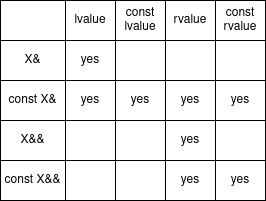

The diagram above was exported from draw.io. Its source (the exported page's mxGraphModel, read from the mxfile embedded in the PNG):
<mxGraphModel dx="872" dy="1615" grid="1" gridSize="10" guides="1" tooltips="1" connect="1" arrows="1" fold="1" page="1" pageScale="1" pageWidth="850" pageHeight="1100" math="0" shadow="0">
  <root>
    <mxCell id="0" />
    <mxCell id="1" parent="0" />
    <mxCell id="XNfoklLjGm4EXlwJtB3Z-57" value="" style="shape=table;startSize=0;container=1;collapsible=0;childLayout=tableLayout;" vertex="1" parent="1">
      <mxGeometry x="290" y="-10" width="265" height="200" as="geometry" />
    </mxCell>
    <mxCell id="XNfoklLjGm4EXlwJtB3Z-58" value="" style="shape=tableRow;horizontal=0;startSize=0;swimlaneHead=0;swimlaneBody=0;strokeColor=inherit;top=0;left=0;bottom=0;right=0;collapsible=0;dropTarget=0;fillColor=none;points=[[0,0.5],[1,0.5]];portConstraint=eastwest;" vertex="1" parent="XNfoklLjGm4EXlwJtB3Z-57">
      <mxGeometry width="265" height="40" as="geometry" />
    </mxCell>
    <mxCell id="XNfoklLjGm4EXlwJtB3Z-59" value="" style="shape=partialRectangle;html=1;whiteSpace=wrap;connectable=0;strokeColor=inherit;overflow=hidden;fillColor=none;top=0;left=0;bottom=0;right=0;pointerEvents=1;" vertex="1" parent="XNfoklLjGm4EXlwJtB3Z-58">
      <mxGeometry width="65" height="40" as="geometry">
        <mxRectangle width="65" height="40" as="alternateBounds" />
      </mxGeometry>
    </mxCell>
    <mxCell id="XNfoklLjGm4EXlwJtB3Z-60" value="lvalue" style="shape=partialRectangle;html=1;whiteSpace=wrap;connectable=0;strokeColor=inherit;overflow=hidden;fillColor=none;top=0;left=0;bottom=0;right=0;pointerEvents=1;" vertex="1" parent="XNfoklLjGm4EXlwJtB3Z-58">
      <mxGeometry x="65" width="50" height="40" as="geometry">
        <mxRectangle width="50" height="40" as="alternateBounds" />
      </mxGeometry>
    </mxCell>
    <mxCell id="XNfoklLjGm4EXlwJtB3Z-61" value="const lvalue" style="shape=partialRectangle;html=1;whiteSpace=wrap;connectable=0;strokeColor=inherit;overflow=hidden;fillColor=none;top=0;left=0;bottom=0;right=0;pointerEvents=1;" vertex="1" parent="XNfoklLjGm4EXlwJtB3Z-58">
      <mxGeometry x="115" width="50" height="40" as="geometry">
        <mxRectangle width="50" height="40" as="alternateBounds" />
      </mxGeometry>
    </mxCell>
    <mxCell id="XNfoklLjGm4EXlwJtB3Z-62" value="rvalue" style="shape=partialRectangle;html=1;whiteSpace=wrap;connectable=0;strokeColor=inherit;overflow=hidden;fillColor=none;top=0;left=0;bottom=0;right=0;pointerEvents=1;" vertex="1" parent="XNfoklLjGm4EXlwJtB3Z-58">
      <mxGeometry x="165" width="50" height="40" as="geometry">
        <mxRectangle width="50" height="40" as="alternateBounds" />
      </mxGeometry>
    </mxCell>
    <mxCell id="XNfoklLjGm4EXlwJtB3Z-63" value="const rvalue" style="shape=partialRectangle;html=1;whiteSpace=wrap;connectable=0;strokeColor=inherit;overflow=hidden;fillColor=none;top=0;left=0;bottom=0;right=0;pointerEvents=1;" vertex="1" parent="XNfoklLjGm4EXlwJtB3Z-58">
      <mxGeometry x="215" width="50" height="40" as="geometry">
        <mxRectangle width="50" height="40" as="alternateBounds" />
      </mxGeometry>
    </mxCell>
    <mxCell id="XNfoklLjGm4EXlwJtB3Z-64" value="" style="shape=tableRow;horizontal=0;startSize=0;swimlaneHead=0;swimlaneBody=0;strokeColor=inherit;top=0;left=0;bottom=0;right=0;collapsible=0;dropTarget=0;fillColor=none;points=[[0,0.5],[1,0.5]];portConstraint=eastwest;" vertex="1" parent="XNfoklLjGm4EXlwJtB3Z-57">
      <mxGeometry y="40" width="265" height="40" as="geometry" />
    </mxCell>
    <mxCell id="XNfoklLjGm4EXlwJtB3Z-65" value="X&amp;amp;" style="shape=partialRectangle;html=1;whiteSpace=wrap;connectable=0;strokeColor=inherit;overflow=hidden;fillColor=none;top=0;left=0;bottom=0;right=0;pointerEvents=1;" vertex="1" parent="XNfoklLjGm4EXlwJtB3Z-64">
      <mxGeometry width="65" height="40" as="geometry">
        <mxRectangle width="65" height="40" as="alternateBounds" />
      </mxGeometry>
    </mxCell>
    <mxCell id="XNfoklLjGm4EXlwJtB3Z-66" value="yes" style="shape=partialRectangle;html=1;whiteSpace=wrap;connectable=0;strokeColor=inherit;overflow=hidden;fillColor=none;top=0;left=0;bottom=0;right=0;pointerEvents=1;" vertex="1" parent="XNfoklLjGm4EXlwJtB3Z-64">
      <mxGeometry x="65" width="50" height="40" as="geometry">
        <mxRectangle width="50" height="40" as="alternateBounds" />
      </mxGeometry>
    </mxCell>
    <mxCell id="XNfoklLjGm4EXlwJtB3Z-67" value="" style="shape=partialRectangle;html=1;whiteSpace=wrap;connectable=0;strokeColor=inherit;overflow=hidden;fillColor=none;top=0;left=0;bottom=0;right=0;pointerEvents=1;" vertex="1" parent="XNfoklLjGm4EXlwJtB3Z-64">
      <mxGeometry x="115" width="50" height="40" as="geometry">
        <mxRectangle width="50" height="40" as="alternateBounds" />
      </mxGeometry>
    </mxCell>
    <mxCell id="XNfoklLjGm4EXlwJtB3Z-68" value="" style="shape=partialRectangle;html=1;whiteSpace=wrap;connectable=0;strokeColor=inherit;overflow=hidden;fillColor=none;top=0;left=0;bottom=0;right=0;pointerEvents=1;" vertex="1" parent="XNfoklLjGm4EXlwJtB3Z-64">
      <mxGeometry x="165" width="50" height="40" as="geometry">
        <mxRectangle width="50" height="40" as="alternateBounds" />
      </mxGeometry>
    </mxCell>
    <mxCell id="XNfoklLjGm4EXlwJtB3Z-69" value="" style="shape=partialRectangle;html=1;whiteSpace=wrap;connectable=0;strokeColor=inherit;overflow=hidden;fillColor=none;top=0;left=0;bottom=0;right=0;pointerEvents=1;" vertex="1" parent="XNfoklLjGm4EXlwJtB3Z-64">
      <mxGeometry x="215" width="50" height="40" as="geometry">
        <mxRectangle width="50" height="40" as="alternateBounds" />
      </mxGeometry>
    </mxCell>
    <mxCell id="XNfoklLjGm4EXlwJtB3Z-70" value="" style="shape=tableRow;horizontal=0;startSize=0;swimlaneHead=0;swimlaneBody=0;strokeColor=inherit;top=0;left=0;bottom=0;right=0;collapsible=0;dropTarget=0;fillColor=none;points=[[0,0.5],[1,0.5]];portConstraint=eastwest;" vertex="1" parent="XNfoklLjGm4EXlwJtB3Z-57">
      <mxGeometry y="80" width="265" height="40" as="geometry" />
    </mxCell>
    <mxCell id="XNfoklLjGm4EXlwJtB3Z-71" value="const X&amp;amp;" style="shape=partialRectangle;html=1;whiteSpace=wrap;connectable=0;strokeColor=inherit;overflow=hidden;fillColor=none;top=0;left=0;bottom=0;right=0;pointerEvents=1;" vertex="1" parent="XNfoklLjGm4EXlwJtB3Z-70">
      <mxGeometry width="65" height="40" as="geometry">
        <mxRectangle width="65" height="40" as="alternateBounds" />
      </mxGeometry>
    </mxCell>
    <mxCell id="XNfoklLjGm4EXlwJtB3Z-72" value="yes" style="shape=partialRectangle;html=1;whiteSpace=wrap;connectable=0;strokeColor=inherit;overflow=hidden;fillColor=none;top=0;left=0;bottom=0;right=0;pointerEvents=1;" vertex="1" parent="XNfoklLjGm4EXlwJtB3Z-70">
      <mxGeometry x="65" width="50" height="40" as="geometry">
        <mxRectangle width="50" height="40" as="alternateBounds" />
      </mxGeometry>
    </mxCell>
    <mxCell id="XNfoklLjGm4EXlwJtB3Z-73" value="yes" style="shape=partialRectangle;html=1;whiteSpace=wrap;connectable=0;strokeColor=inherit;overflow=hidden;fillColor=none;top=0;left=0;bottom=0;right=0;pointerEvents=1;" vertex="1" parent="XNfoklLjGm4EXlwJtB3Z-70">
      <mxGeometry x="115" width="50" height="40" as="geometry">
        <mxRectangle width="50" height="40" as="alternateBounds" />
      </mxGeometry>
    </mxCell>
    <mxCell id="XNfoklLjGm4EXlwJtB3Z-74" value="yes" style="shape=partialRectangle;html=1;whiteSpace=wrap;connectable=0;strokeColor=inherit;overflow=hidden;fillColor=none;top=0;left=0;bottom=0;right=0;pointerEvents=1;" vertex="1" parent="XNfoklLjGm4EXlwJtB3Z-70">
      <mxGeometry x="165" width="50" height="40" as="geometry">
        <mxRectangle width="50" height="40" as="alternateBounds" />
      </mxGeometry>
    </mxCell>
    <mxCell id="XNfoklLjGm4EXlwJtB3Z-75" value="yes" style="shape=partialRectangle;html=1;whiteSpace=wrap;connectable=0;strokeColor=inherit;overflow=hidden;fillColor=none;top=0;left=0;bottom=0;right=0;pointerEvents=1;" vertex="1" parent="XNfoklLjGm4EXlwJtB3Z-70">
      <mxGeometry x="215" width="50" height="40" as="geometry">
        <mxRectangle width="50" height="40" as="alternateBounds" />
      </mxGeometry>
    </mxCell>
    <mxCell id="XNfoklLjGm4EXlwJtB3Z-76" value="" style="shape=tableRow;horizontal=0;startSize=0;swimlaneHead=0;swimlaneBody=0;strokeColor=inherit;top=0;left=0;bottom=0;right=0;collapsible=0;dropTarget=0;fillColor=none;points=[[0,0.5],[1,0.5]];portConstraint=eastwest;" vertex="1" parent="XNfoklLjGm4EXlwJtB3Z-57">
      <mxGeometry y="120" width="265" height="40" as="geometry" />
    </mxCell>
    <mxCell id="XNfoklLjGm4EXlwJtB3Z-77" value="X&amp;amp;&amp;amp;" style="shape=partialRectangle;html=1;whiteSpace=wrap;connectable=0;strokeColor=inherit;overflow=hidden;fillColor=none;top=0;left=0;bottom=0;right=0;pointerEvents=1;" vertex="1" parent="XNfoklLjGm4EXlwJtB3Z-76">
      <mxGeometry width="65" height="40" as="geometry">
        <mxRectangle width="65" height="40" as="alternateBounds" />
      </mxGeometry>
    </mxCell>
    <mxCell id="XNfoklLjGm4EXlwJtB3Z-78" value="" style="shape=partialRectangle;html=1;whiteSpace=wrap;connectable=0;strokeColor=inherit;overflow=hidden;fillColor=none;top=0;left=0;bottom=0;right=0;pointerEvents=1;" vertex="1" parent="XNfoklLjGm4EXlwJtB3Z-76">
      <mxGeometry x="65" width="50" height="40" as="geometry">
        <mxRectangle width="50" height="40" as="alternateBounds" />
      </mxGeometry>
    </mxCell>
    <mxCell id="XNfoklLjGm4EXlwJtB3Z-79" value="" style="shape=partialRectangle;html=1;whiteSpace=wrap;connectable=0;strokeColor=inherit;overflow=hidden;fillColor=none;top=0;left=0;bottom=0;right=0;pointerEvents=1;" vertex="1" parent="XNfoklLjGm4EXlwJtB3Z-76">
      <mxGeometry x="115" width="50" height="40" as="geometry">
        <mxRectangle width="50" height="40" as="alternateBounds" />
      </mxGeometry>
    </mxCell>
    <mxCell id="XNfoklLjGm4EXlwJtB3Z-80" value="yes" style="shape=partialRectangle;html=1;whiteSpace=wrap;connectable=0;strokeColor=inherit;overflow=hidden;fillColor=none;top=0;left=0;bottom=0;right=0;pointerEvents=1;" vertex="1" parent="XNfoklLjGm4EXlwJtB3Z-76">
      <mxGeometry x="165" width="50" height="40" as="geometry">
        <mxRectangle width="50" height="40" as="alternateBounds" />
      </mxGeometry>
    </mxCell>
    <mxCell id="XNfoklLjGm4EXlwJtB3Z-81" value="" style="shape=partialRectangle;html=1;whiteSpace=wrap;connectable=0;strokeColor=inherit;overflow=hidden;fillColor=none;top=0;left=0;bottom=0;right=0;pointerEvents=1;" vertex="1" parent="XNfoklLjGm4EXlwJtB3Z-76">
      <mxGeometry x="215" width="50" height="40" as="geometry">
        <mxRectangle width="50" height="40" as="alternateBounds" />
      </mxGeometry>
    </mxCell>
    <mxCell id="XNfoklLjGm4EXlwJtB3Z-82" value="" style="shape=tableRow;horizontal=0;startSize=0;swimlaneHead=0;swimlaneBody=0;strokeColor=inherit;top=0;left=0;bottom=0;right=0;collapsible=0;dropTarget=0;fillColor=none;points=[[0,0.5],[1,0.5]];portConstraint=eastwest;" vertex="1" parent="XNfoklLjGm4EXlwJtB3Z-57">
      <mxGeometry y="160" width="265" height="40" as="geometry" />
    </mxCell>
    <mxCell id="XNfoklLjGm4EXlwJtB3Z-83" value="const X&amp;amp;&amp;amp;" style="shape=partialRectangle;html=1;whiteSpace=wrap;connectable=0;strokeColor=inherit;overflow=hidden;fillColor=none;top=0;left=0;bottom=0;right=0;pointerEvents=1;" vertex="1" parent="XNfoklLjGm4EXlwJtB3Z-82">
      <mxGeometry width="65" height="40" as="geometry">
        <mxRectangle width="65" height="40" as="alternateBounds" />
      </mxGeometry>
    </mxCell>
    <mxCell id="XNfoklLjGm4EXlwJtB3Z-84" value="" style="shape=partialRectangle;html=1;whiteSpace=wrap;connectable=0;strokeColor=inherit;overflow=hidden;fillColor=none;top=0;left=0;bottom=0;right=0;pointerEvents=1;" vertex="1" parent="XNfoklLjGm4EXlwJtB3Z-82">
      <mxGeometry x="65" width="50" height="40" as="geometry">
        <mxRectangle width="50" height="40" as="alternateBounds" />
      </mxGeometry>
    </mxCell>
    <mxCell id="XNfoklLjGm4EXlwJtB3Z-85" value="" style="shape=partialRectangle;html=1;whiteSpace=wrap;connectable=0;strokeColor=inherit;overflow=hidden;fillColor=none;top=0;left=0;bottom=0;right=0;pointerEvents=1;" vertex="1" parent="XNfoklLjGm4EXlwJtB3Z-82">
      <mxGeometry x="115" width="50" height="40" as="geometry">
        <mxRectangle width="50" height="40" as="alternateBounds" />
      </mxGeometry>
    </mxCell>
    <mxCell id="XNfoklLjGm4EXlwJtB3Z-86" value="yes" style="shape=partialRectangle;html=1;whiteSpace=wrap;connectable=0;strokeColor=inherit;overflow=hidden;fillColor=none;top=0;left=0;bottom=0;right=0;pointerEvents=1;" vertex="1" parent="XNfoklLjGm4EXlwJtB3Z-82">
      <mxGeometry x="165" width="50" height="40" as="geometry">
        <mxRectangle width="50" height="40" as="alternateBounds" />
      </mxGeometry>
    </mxCell>
    <mxCell id="XNfoklLjGm4EXlwJtB3Z-87" value="yes" style="shape=partialRectangle;html=1;whiteSpace=wrap;connectable=0;strokeColor=inherit;overflow=hidden;fillColor=none;top=0;left=0;bottom=0;right=0;pointerEvents=1;" vertex="1" parent="XNfoklLjGm4EXlwJtB3Z-82">
      <mxGeometry x="215" width="50" height="40" as="geometry">
        <mxRectangle width="50" height="40" as="alternateBounds" />
      </mxGeometry>
    </mxCell>
  </root>
</mxGraphModel>